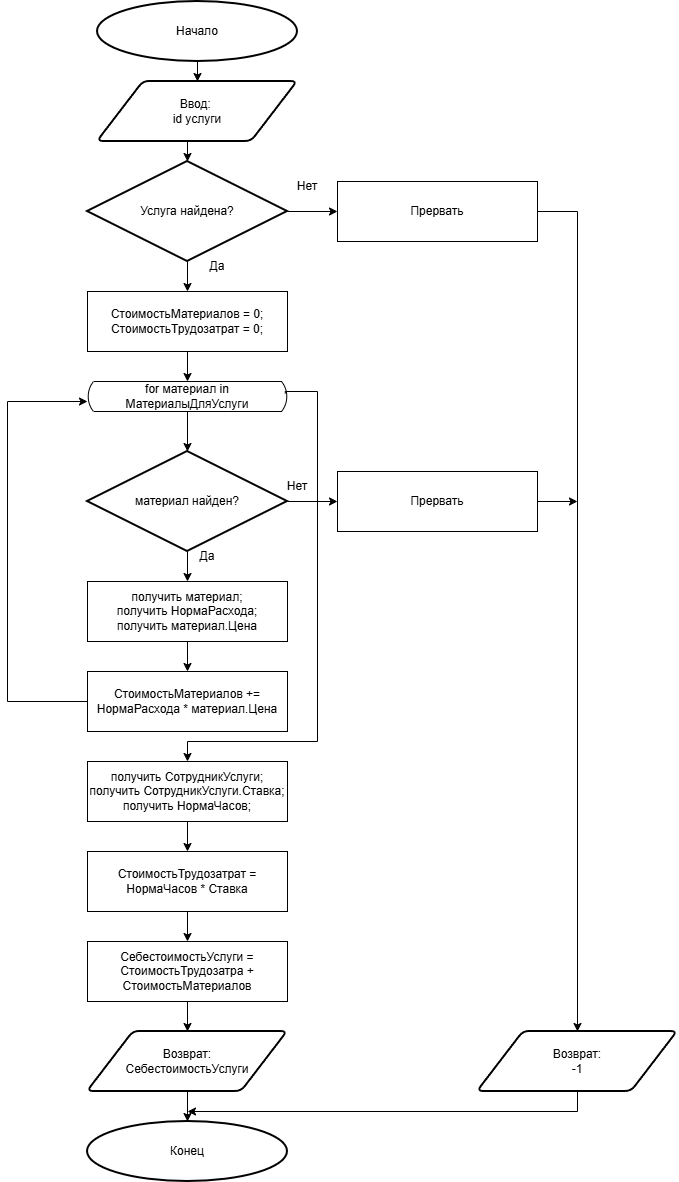

The diagram above was exported from draw.io. Its source (the exported page's mxGraphModel, read from the mxfile embedded in the PNG):
<mxGraphModel dx="2593" dy="1413" grid="1" gridSize="10" guides="1" tooltips="1" connect="1" arrows="1" fold="1" page="1" pageScale="1" pageWidth="827" pageHeight="1169" math="0" shadow="0">
  <root>
    <mxCell id="0" />
    <mxCell id="1" parent="0" />
    <mxCell id="hVBUjWog0etGTeS-5gx0-22" style="edgeStyle=orthogonalEdgeStyle;rounded=0;orthogonalLoop=1;jettySize=auto;html=1;exitX=0.5;exitY=1;exitDx=0;exitDy=0;exitPerimeter=0;entryX=0.5;entryY=0;entryDx=0;entryDy=0;" edge="1" parent="1" source="hVBUjWog0etGTeS-5gx0-1" target="hVBUjWog0etGTeS-5gx0-2">
      <mxGeometry relative="1" as="geometry" />
    </mxCell>
    <mxCell id="hVBUjWog0etGTeS-5gx0-1" value="Начало" style="strokeWidth=2;html=1;shape=mxgraph.flowchart.start_1;whiteSpace=wrap;" vertex="1" parent="1">
      <mxGeometry x="150" y="60" width="200" height="60" as="geometry" />
    </mxCell>
    <mxCell id="hVBUjWog0etGTeS-5gx0-2" value="Ввод:&amp;nbsp;&lt;div&gt;id услуги&lt;/div&gt;" style="shape=parallelogram;html=1;strokeWidth=2;perimeter=parallelogramPerimeter;whiteSpace=wrap;rounded=1;arcSize=12;size=0.23;" vertex="1" parent="1">
      <mxGeometry x="150" y="140" width="200" height="60" as="geometry" />
    </mxCell>
    <mxCell id="hVBUjWog0etGTeS-5gx0-20" style="edgeStyle=orthogonalEdgeStyle;rounded=0;orthogonalLoop=1;jettySize=auto;html=1;exitX=1;exitY=0.5;exitDx=0;exitDy=0;exitPerimeter=0;entryX=0;entryY=0.5;entryDx=0;entryDy=0;" edge="1" parent="1" source="hVBUjWog0etGTeS-5gx0-3" target="hVBUjWog0etGTeS-5gx0-19">
      <mxGeometry relative="1" as="geometry" />
    </mxCell>
    <mxCell id="hVBUjWog0etGTeS-5gx0-24" style="edgeStyle=orthogonalEdgeStyle;rounded=0;orthogonalLoop=1;jettySize=auto;html=1;exitX=0.5;exitY=1;exitDx=0;exitDy=0;exitPerimeter=0;entryX=0.5;entryY=0;entryDx=0;entryDy=0;" edge="1" parent="1" source="hVBUjWog0etGTeS-5gx0-3" target="hVBUjWog0etGTeS-5gx0-7">
      <mxGeometry relative="1" as="geometry" />
    </mxCell>
    <mxCell id="hVBUjWog0etGTeS-5gx0-3" value="Услуга найдена?" style="strokeWidth=2;html=1;shape=mxgraph.flowchart.decision;whiteSpace=wrap;" vertex="1" parent="1">
      <mxGeometry x="140" y="220" width="200" height="100" as="geometry" />
    </mxCell>
    <mxCell id="hVBUjWog0etGTeS-5gx0-5" value="for материал in МатериалыДляУслуги" style="html=1;dashed=0;whiteSpace=wrap;shape=mxgraph.dfd.loop" vertex="1" parent="1">
      <mxGeometry x="140" y="440" width="200" height="30" as="geometry" />
    </mxCell>
    <mxCell id="hVBUjWog0etGTeS-5gx0-21" style="edgeStyle=orthogonalEdgeStyle;rounded=0;orthogonalLoop=1;jettySize=auto;html=1;exitX=1;exitY=0.5;exitDx=0;exitDy=0;exitPerimeter=0;entryX=0;entryY=0.5;entryDx=0;entryDy=0;" edge="1" parent="1" source="hVBUjWog0etGTeS-5gx0-6" target="hVBUjWog0etGTeS-5gx0-18">
      <mxGeometry relative="1" as="geometry" />
    </mxCell>
    <mxCell id="hVBUjWog0etGTeS-5gx0-27" style="edgeStyle=orthogonalEdgeStyle;rounded=0;orthogonalLoop=1;jettySize=auto;html=1;exitX=0.5;exitY=1;exitDx=0;exitDy=0;exitPerimeter=0;entryX=0.5;entryY=0;entryDx=0;entryDy=0;" edge="1" parent="1" source="hVBUjWog0etGTeS-5gx0-6" target="hVBUjWog0etGTeS-5gx0-8">
      <mxGeometry relative="1" as="geometry" />
    </mxCell>
    <mxCell id="hVBUjWog0etGTeS-5gx0-6" value="материал найден?" style="strokeWidth=2;html=1;shape=mxgraph.flowchart.decision;whiteSpace=wrap;" vertex="1" parent="1">
      <mxGeometry x="140" y="510" width="200" height="100" as="geometry" />
    </mxCell>
    <mxCell id="hVBUjWog0etGTeS-5gx0-7" value="СтоимостьМатериалов = 0;&lt;div&gt;СтоимостьТрудозатрат = 0;&lt;/div&gt;" style="rounded=0;whiteSpace=wrap;html=1;" vertex="1" parent="1">
      <mxGeometry x="140" y="350" width="200" height="60" as="geometry" />
    </mxCell>
    <mxCell id="hVBUjWog0etGTeS-5gx0-28" style="edgeStyle=orthogonalEdgeStyle;rounded=0;orthogonalLoop=1;jettySize=auto;html=1;exitX=0.5;exitY=1;exitDx=0;exitDy=0;entryX=0.5;entryY=0;entryDx=0;entryDy=0;" edge="1" parent="1" source="hVBUjWog0etGTeS-5gx0-8" target="hVBUjWog0etGTeS-5gx0-9">
      <mxGeometry relative="1" as="geometry" />
    </mxCell>
    <mxCell id="hVBUjWog0etGTeS-5gx0-8" value="получить материал;&lt;div&gt;получить НормаРасхода;&lt;div&gt;получить материал.Цена&lt;/div&gt;&lt;/div&gt;" style="rounded=0;whiteSpace=wrap;html=1;" vertex="1" parent="1">
      <mxGeometry x="140" y="640" width="200" height="60" as="geometry" />
    </mxCell>
    <mxCell id="hVBUjWog0etGTeS-5gx0-29" style="edgeStyle=orthogonalEdgeStyle;rounded=0;orthogonalLoop=1;jettySize=auto;html=1;exitX=0;exitY=0.5;exitDx=0;exitDy=0;entryX=0;entryY=0.667;entryDx=0;entryDy=0;entryPerimeter=0;" edge="1" parent="1" source="hVBUjWog0etGTeS-5gx0-9" target="hVBUjWog0etGTeS-5gx0-5">
      <mxGeometry relative="1" as="geometry">
        <mxPoint x="90" y="480" as="targetPoint" />
        <Array as="points">
          <mxPoint x="60" y="760" />
          <mxPoint x="60" y="460" />
        </Array>
      </mxGeometry>
    </mxCell>
    <mxCell id="hVBUjWog0etGTeS-5gx0-9" value="СтоимостьМатериалов += НормаРасхода * материал.Цена" style="rounded=0;whiteSpace=wrap;html=1;" vertex="1" parent="1">
      <mxGeometry x="140" y="730" width="200" height="60" as="geometry" />
    </mxCell>
    <mxCell id="hVBUjWog0etGTeS-5gx0-35" style="edgeStyle=orthogonalEdgeStyle;rounded=0;orthogonalLoop=1;jettySize=auto;html=1;exitX=0.5;exitY=1;exitDx=0;exitDy=0;entryX=0.5;entryY=0;entryDx=0;entryDy=0;" edge="1" parent="1" source="hVBUjWog0etGTeS-5gx0-11" target="hVBUjWog0etGTeS-5gx0-14">
      <mxGeometry relative="1" as="geometry" />
    </mxCell>
    <mxCell id="hVBUjWog0etGTeS-5gx0-11" value="получить СотрудникУслуги;&lt;div&gt;получить СотрудникУслуги.Ставка;&lt;br&gt;&lt;div&gt;получить НормаЧасов;&lt;/div&gt;&lt;/div&gt;" style="rounded=0;whiteSpace=wrap;html=1;" vertex="1" parent="1">
      <mxGeometry x="140" y="820" width="200" height="60" as="geometry" />
    </mxCell>
    <mxCell id="hVBUjWog0etGTeS-5gx0-36" style="edgeStyle=orthogonalEdgeStyle;rounded=0;orthogonalLoop=1;jettySize=auto;html=1;exitX=0.5;exitY=1;exitDx=0;exitDy=0;entryX=0.5;entryY=0;entryDx=0;entryDy=0;" edge="1" parent="1" source="hVBUjWog0etGTeS-5gx0-14" target="hVBUjWog0etGTeS-5gx0-15">
      <mxGeometry relative="1" as="geometry" />
    </mxCell>
    <mxCell id="hVBUjWog0etGTeS-5gx0-14" value="СтоимостьТрудозатрат = НормаЧасов * Ставка" style="rounded=0;whiteSpace=wrap;html=1;" vertex="1" parent="1">
      <mxGeometry x="140" y="910" width="200" height="60" as="geometry" />
    </mxCell>
    <mxCell id="hVBUjWog0etGTeS-5gx0-37" style="edgeStyle=orthogonalEdgeStyle;rounded=0;orthogonalLoop=1;jettySize=auto;html=1;exitX=0.5;exitY=1;exitDx=0;exitDy=0;entryX=0.5;entryY=0;entryDx=0;entryDy=0;" edge="1" parent="1" source="hVBUjWog0etGTeS-5gx0-15" target="hVBUjWog0etGTeS-5gx0-16">
      <mxGeometry relative="1" as="geometry" />
    </mxCell>
    <mxCell id="hVBUjWog0etGTeS-5gx0-15" value="СебестоимостьУслуги = СтоимостьТрудозатра + СтоимостьМатериалов" style="rounded=0;whiteSpace=wrap;html=1;" vertex="1" parent="1">
      <mxGeometry x="140" y="1000" width="200" height="60" as="geometry" />
    </mxCell>
    <mxCell id="hVBUjWog0etGTeS-5gx0-16" value="Возврат:&lt;div&gt;СебестоимостьУслуги&lt;/div&gt;" style="shape=parallelogram;html=1;strokeWidth=2;perimeter=parallelogramPerimeter;whiteSpace=wrap;rounded=1;arcSize=12;size=0.23;" vertex="1" parent="1">
      <mxGeometry x="140" y="1090" width="200" height="60" as="geometry" />
    </mxCell>
    <mxCell id="hVBUjWog0etGTeS-5gx0-17" value="Конец" style="strokeWidth=2;html=1;shape=mxgraph.flowchart.start_1;whiteSpace=wrap;" vertex="1" parent="1">
      <mxGeometry x="140" y="1180" width="200" height="60" as="geometry" />
    </mxCell>
    <mxCell id="hVBUjWog0etGTeS-5gx0-44" style="edgeStyle=orthogonalEdgeStyle;rounded=0;orthogonalLoop=1;jettySize=auto;html=1;exitX=1;exitY=0.5;exitDx=0;exitDy=0;" edge="1" parent="1" source="hVBUjWog0etGTeS-5gx0-18">
      <mxGeometry relative="1" as="geometry">
        <mxPoint x="630" y="559.9824561403509" as="targetPoint" />
      </mxGeometry>
    </mxCell>
    <mxCell id="hVBUjWog0etGTeS-5gx0-18" value="Прервать" style="rounded=0;whiteSpace=wrap;html=1;" vertex="1" parent="1">
      <mxGeometry x="390" y="530" width="200" height="60" as="geometry" />
    </mxCell>
    <mxCell id="hVBUjWog0etGTeS-5gx0-39" style="edgeStyle=orthogonalEdgeStyle;rounded=0;orthogonalLoop=1;jettySize=auto;html=1;exitX=1;exitY=0.5;exitDx=0;exitDy=0;entryX=0.5;entryY=0;entryDx=0;entryDy=0;" edge="1" parent="1" source="hVBUjWog0etGTeS-5gx0-19" target="hVBUjWog0etGTeS-5gx0-41">
      <mxGeometry relative="1" as="geometry">
        <mxPoint x="630" y="1040" as="targetPoint" />
      </mxGeometry>
    </mxCell>
    <mxCell id="hVBUjWog0etGTeS-5gx0-19" value="Прервать" style="rounded=0;whiteSpace=wrap;html=1;" vertex="1" parent="1">
      <mxGeometry x="390" y="240" width="200" height="60" as="geometry" />
    </mxCell>
    <mxCell id="hVBUjWog0etGTeS-5gx0-23" style="edgeStyle=orthogonalEdgeStyle;rounded=0;orthogonalLoop=1;jettySize=auto;html=1;exitX=0.5;exitY=1;exitDx=0;exitDy=0;entryX=0.5;entryY=0;entryDx=0;entryDy=0;entryPerimeter=0;" edge="1" parent="1" source="hVBUjWog0etGTeS-5gx0-2" target="hVBUjWog0etGTeS-5gx0-3">
      <mxGeometry relative="1" as="geometry" />
    </mxCell>
    <mxCell id="hVBUjWog0etGTeS-5gx0-25" style="edgeStyle=orthogonalEdgeStyle;rounded=0;orthogonalLoop=1;jettySize=auto;html=1;exitX=0.5;exitY=1;exitDx=0;exitDy=0;entryX=0.5;entryY=0;entryDx=0;entryDy=0;entryPerimeter=0;" edge="1" parent="1" source="hVBUjWog0etGTeS-5gx0-7" target="hVBUjWog0etGTeS-5gx0-5">
      <mxGeometry relative="1" as="geometry" />
    </mxCell>
    <mxCell id="hVBUjWog0etGTeS-5gx0-26" style="edgeStyle=orthogonalEdgeStyle;rounded=0;orthogonalLoop=1;jettySize=auto;html=1;exitX=0.5;exitY=1;exitDx=0;exitDy=0;exitPerimeter=0;entryX=0.5;entryY=0;entryDx=0;entryDy=0;entryPerimeter=0;" edge="1" parent="1" source="hVBUjWog0etGTeS-5gx0-5" target="hVBUjWog0etGTeS-5gx0-6">
      <mxGeometry relative="1" as="geometry" />
    </mxCell>
    <mxCell id="hVBUjWog0etGTeS-5gx0-30" value="Да" style="text;html=1;whiteSpace=wrap;strokeColor=none;fillColor=none;align=center;verticalAlign=middle;rounded=0;" vertex="1" parent="1">
      <mxGeometry x="230" y="600" width="60" height="30" as="geometry" />
    </mxCell>
    <mxCell id="hVBUjWog0etGTeS-5gx0-31" value="Нет" style="text;html=1;whiteSpace=wrap;strokeColor=none;fillColor=none;align=center;verticalAlign=middle;rounded=0;" vertex="1" parent="1">
      <mxGeometry x="320" y="530" width="60" height="30" as="geometry" />
    </mxCell>
    <mxCell id="hVBUjWog0etGTeS-5gx0-32" value="Да" style="text;html=1;whiteSpace=wrap;strokeColor=none;fillColor=none;align=center;verticalAlign=middle;rounded=0;" vertex="1" parent="1">
      <mxGeometry x="240" y="310" width="60" height="30" as="geometry" />
    </mxCell>
    <mxCell id="hVBUjWog0etGTeS-5gx0-33" value="Нет" style="text;html=1;whiteSpace=wrap;strokeColor=none;fillColor=none;align=center;verticalAlign=middle;rounded=0;" vertex="1" parent="1">
      <mxGeometry x="330" y="230" width="60" height="30" as="geometry" />
    </mxCell>
    <mxCell id="hVBUjWog0etGTeS-5gx0-34" style="edgeStyle=orthogonalEdgeStyle;rounded=0;orthogonalLoop=1;jettySize=auto;html=1;entryX=0.5;entryY=0;entryDx=0;entryDy=0;exitX=0.989;exitY=0.4;exitDx=0;exitDy=0;exitPerimeter=0;" edge="1" parent="1" source="hVBUjWog0etGTeS-5gx0-5" target="hVBUjWog0etGTeS-5gx0-11">
      <mxGeometry relative="1" as="geometry">
        <mxPoint x="240" y="810" as="targetPoint" />
        <mxPoint x="360" y="450" as="sourcePoint" />
        <Array as="points">
          <mxPoint x="338" y="450" />
          <mxPoint x="370" y="450" />
          <mxPoint x="370" y="800" />
          <mxPoint x="240" y="800" />
        </Array>
      </mxGeometry>
    </mxCell>
    <mxCell id="hVBUjWog0etGTeS-5gx0-38" style="edgeStyle=orthogonalEdgeStyle;rounded=0;orthogonalLoop=1;jettySize=auto;html=1;exitX=0.5;exitY=1;exitDx=0;exitDy=0;entryX=0.5;entryY=0;entryDx=0;entryDy=0;entryPerimeter=0;" edge="1" parent="1" source="hVBUjWog0etGTeS-5gx0-16" target="hVBUjWog0etGTeS-5gx0-17">
      <mxGeometry relative="1" as="geometry" />
    </mxCell>
    <mxCell id="hVBUjWog0etGTeS-5gx0-41" value="Возврат:&lt;div&gt;-1&lt;/div&gt;" style="shape=parallelogram;html=1;strokeWidth=2;perimeter=parallelogramPerimeter;whiteSpace=wrap;rounded=1;arcSize=12;size=0.23;" vertex="1" parent="1">
      <mxGeometry x="530" y="1090" width="200" height="60" as="geometry" />
    </mxCell>
    <mxCell id="hVBUjWog0etGTeS-5gx0-42" style="edgeStyle=orthogonalEdgeStyle;rounded=0;orthogonalLoop=1;jettySize=auto;html=1;exitX=0.5;exitY=1;exitDx=0;exitDy=0;" edge="1" parent="1" source="hVBUjWog0etGTeS-5gx0-41">
      <mxGeometry relative="1" as="geometry">
        <mxPoint x="240" y="1170" as="targetPoint" />
        <Array as="points">
          <mxPoint x="630" y="1170" />
        </Array>
      </mxGeometry>
    </mxCell>
  </root>
</mxGraphModel>